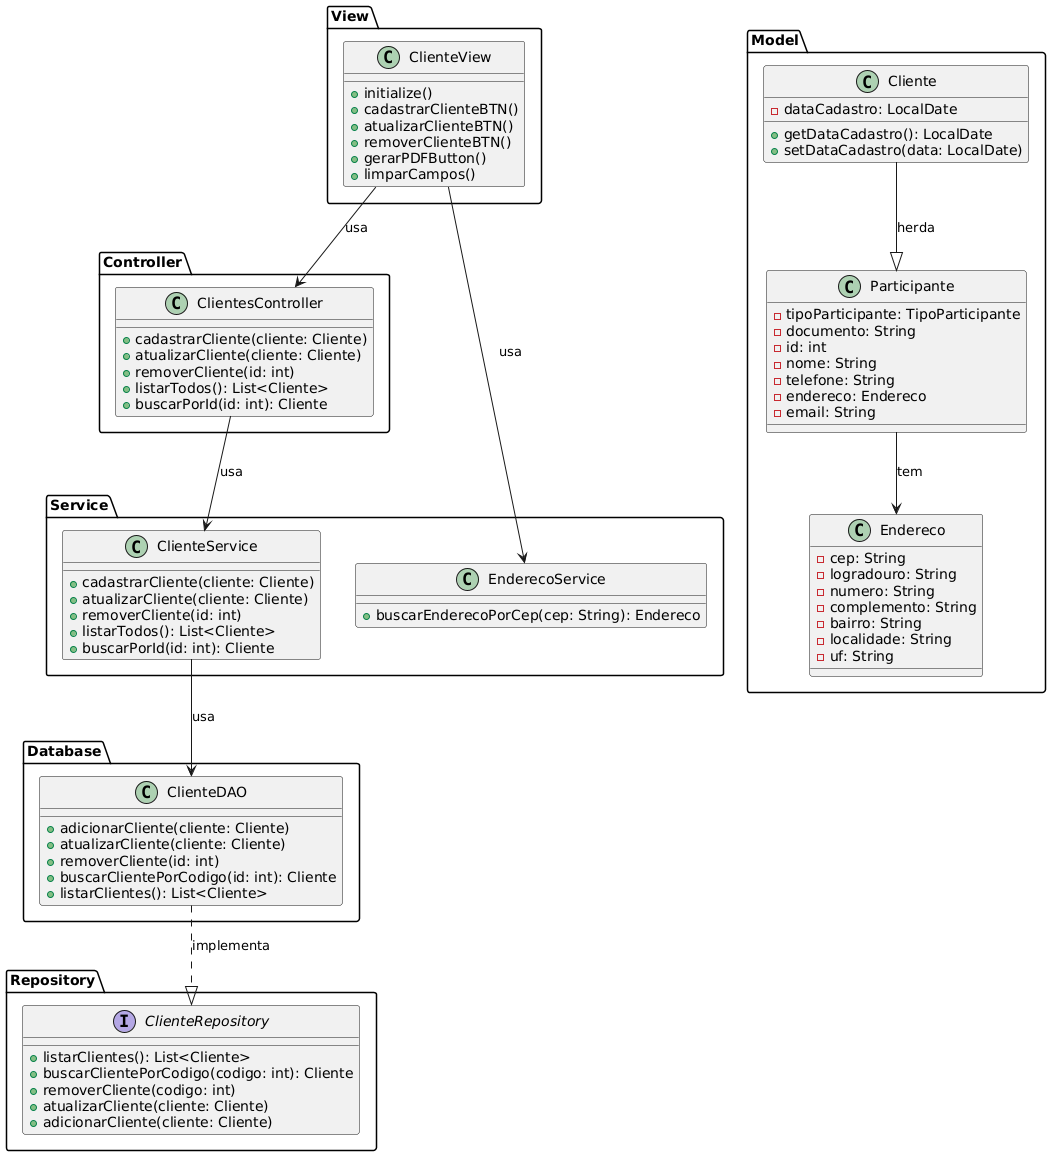

The diagram above was rendered by PlantUML. Its source (embedded in the PNG):
@startuml
package "View" {
    class ClienteView {
        +initialize()
        +cadastrarClienteBTN()
        +atualizarClienteBTN()
        +removerClienteBTN()
        +gerarPDFButton()
        +limparCampos()
    }
}

package "Controller" {
    class ClientesController {
        +cadastrarCliente(cliente: Cliente)
        +atualizarCliente(cliente: Cliente)
        +removerCliente(id: int)
        +listarTodos(): List<Cliente>
        +buscarPorId(id: int): Cliente
    }
}

package "Service" {
    class ClienteService {
        +cadastrarCliente(cliente: Cliente)
        +atualizarCliente(cliente: Cliente)
        +removerCliente(id: int)
        +listarTodos(): List<Cliente>
        +buscarPorId(id: int): Cliente
    }
    class EnderecoService {
        +buscarEnderecoPorCep(cep: String): Endereco
    }
}

package "Repository" {
    interface ClienteRepository {
        +listarClientes(): List<Cliente>
        +buscarClientePorCodigo(codigo: int): Cliente
        +removerCliente(codigo: int)
        +atualizarCliente(cliente: Cliente)
        +adicionarCliente(cliente: Cliente)
    }
}

package "Database" {
    class ClienteDAO {
        +adicionarCliente(cliente: Cliente)
        +atualizarCliente(cliente: Cliente)
        +removerCliente(id: int)
        +buscarClientePorCodigo(id: int): Cliente
        +listarClientes(): List<Cliente>
    }
}

package "Model" {
    class Participante {
        -tipoParticipante: TipoParticipante
        -documento: String
        -id: int
        -nome: String
        -telefone: String
        -endereco: Endereco
        -email: String
    }

    class Cliente {
        -dataCadastro: LocalDate
        +getDataCadastro(): LocalDate
        +setDataCadastro(data: LocalDate)
    }
    
    class Endereco {
        -cep: String
        -logradouro: String
        -numero: String
        -complemento: String
        -bairro: String
        -localidade: String
        -uf: String
    }
}

' Relações
ClienteView --> ClientesController : usa
ClienteView --> EnderecoService : usa
ClientesController --> ClienteService : usa
ClienteService --> ClienteDAO : usa
ClienteDAO ..|> ClienteRepository : implementa
Cliente --|> Participante : herda
Participante --> Endereco : tem
@enduml